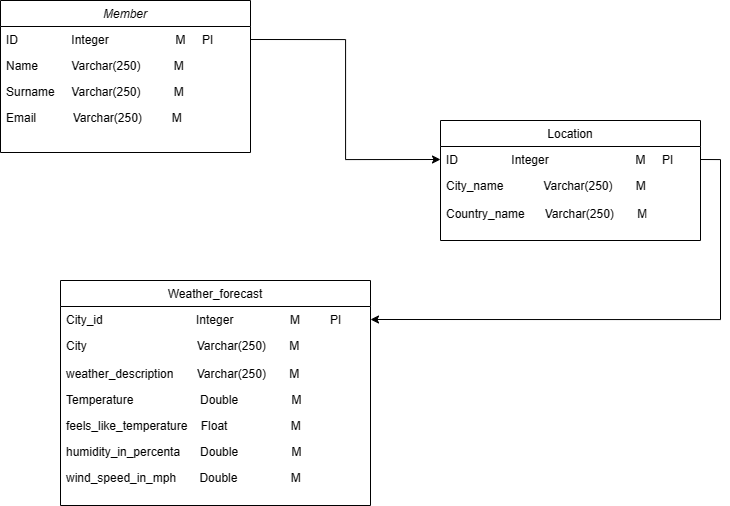

The diagram above was exported from draw.io. Its source (the exported page's mxGraphModel, read from the mxfile embedded in the PNG):
<mxGraphModel dx="1532" dy="832" grid="1" gridSize="10" guides="1" tooltips="1" connect="1" arrows="1" fold="1" page="1" pageScale="1" pageWidth="827" pageHeight="1169" math="0" shadow="0">
  <root>
    <mxCell id="WIyWlLk6GJQsqaUBKTNV-0" />
    <mxCell id="WIyWlLk6GJQsqaUBKTNV-1" parent="WIyWlLk6GJQsqaUBKTNV-0" />
    <mxCell id="zkfFHV4jXpPFQw0GAbJ--0" value="Member" style="swimlane;fontStyle=2;align=center;verticalAlign=top;childLayout=stackLayout;horizontal=1;startSize=26;horizontalStack=0;resizeParent=1;resizeLast=0;collapsible=1;marginBottom=0;rounded=0;shadow=0;strokeWidth=1;" parent="WIyWlLk6GJQsqaUBKTNV-1" vertex="1">
      <mxGeometry x="70" y="50" width="250" height="152" as="geometry">
        <mxRectangle x="230" y="140" width="160" height="26" as="alternateBounds" />
      </mxGeometry>
    </mxCell>
    <mxCell id="zkfFHV4jXpPFQw0GAbJ--1" value="ID                Integer                    M     PI" style="text;align=left;verticalAlign=top;spacingLeft=4;spacingRight=4;overflow=hidden;rotatable=0;points=[[0,0.5],[1,0.5]];portConstraint=eastwest;" parent="zkfFHV4jXpPFQw0GAbJ--0" vertex="1">
      <mxGeometry y="26" width="250" height="26" as="geometry" />
    </mxCell>
    <mxCell id="zkfFHV4jXpPFQw0GAbJ--2" value="Name          Varchar(250)          M" style="text;align=left;verticalAlign=top;spacingLeft=4;spacingRight=4;overflow=hidden;rotatable=0;points=[[0,0.5],[1,0.5]];portConstraint=eastwest;rounded=0;shadow=0;html=0;" parent="zkfFHV4jXpPFQw0GAbJ--0" vertex="1">
      <mxGeometry y="52" width="250" height="26" as="geometry" />
    </mxCell>
    <mxCell id="zkfFHV4jXpPFQw0GAbJ--3" value="Surname     Varchar(250)          M" style="text;align=left;verticalAlign=top;spacingLeft=4;spacingRight=4;overflow=hidden;rotatable=0;points=[[0,0.5],[1,0.5]];portConstraint=eastwest;rounded=0;shadow=0;html=0;" parent="zkfFHV4jXpPFQw0GAbJ--0" vertex="1">
      <mxGeometry y="78" width="250" height="26" as="geometry" />
    </mxCell>
    <mxCell id="zkfFHV4jXpPFQw0GAbJ--5" value="Email           Varchar(250)         M" style="text;align=left;verticalAlign=top;spacingLeft=4;spacingRight=4;overflow=hidden;rotatable=0;points=[[0,0.5],[1,0.5]];portConstraint=eastwest;" parent="zkfFHV4jXpPFQw0GAbJ--0" vertex="1">
      <mxGeometry y="104" width="250" height="48" as="geometry" />
    </mxCell>
    <mxCell id="zkfFHV4jXpPFQw0GAbJ--6" value="Location" style="swimlane;fontStyle=0;align=center;verticalAlign=top;childLayout=stackLayout;horizontal=1;startSize=26;horizontalStack=0;resizeParent=1;resizeLast=0;collapsible=1;marginBottom=0;rounded=0;shadow=0;strokeWidth=1;" parent="WIyWlLk6GJQsqaUBKTNV-1" vertex="1">
      <mxGeometry x="510" y="170" width="260" height="120" as="geometry">
        <mxRectangle x="130" y="380" width="160" height="26" as="alternateBounds" />
      </mxGeometry>
    </mxCell>
    <mxCell id="zkfFHV4jXpPFQw0GAbJ--7" value="ID                Integer                          M     PI" style="text;align=left;verticalAlign=top;spacingLeft=4;spacingRight=4;overflow=hidden;rotatable=0;points=[[0,0.5],[1,0.5]];portConstraint=eastwest;" parent="zkfFHV4jXpPFQw0GAbJ--6" vertex="1">
      <mxGeometry y="26" width="260" height="26" as="geometry" />
    </mxCell>
    <mxCell id="zkfFHV4jXpPFQw0GAbJ--8" value="City_name            Varchar(250)       M" style="text;align=left;verticalAlign=top;spacingLeft=4;spacingRight=4;overflow=hidden;rotatable=0;points=[[0,0.5],[1,0.5]];portConstraint=eastwest;rounded=0;shadow=0;html=0;" parent="zkfFHV4jXpPFQw0GAbJ--6" vertex="1">
      <mxGeometry y="52" width="260" height="58" as="geometry" />
    </mxCell>
    <mxCell id="zkfFHV4jXpPFQw0GAbJ--17" value="Weather_forecast" style="swimlane;fontStyle=0;align=center;verticalAlign=top;childLayout=stackLayout;horizontal=1;startSize=26;horizontalStack=0;resizeParent=1;resizeLast=0;collapsible=1;marginBottom=0;rounded=0;shadow=0;strokeWidth=1;" parent="WIyWlLk6GJQsqaUBKTNV-1" vertex="1">
      <mxGeometry x="130" y="330" width="310" height="225" as="geometry">
        <mxRectangle x="550" y="140" width="160" height="26" as="alternateBounds" />
      </mxGeometry>
    </mxCell>
    <mxCell id="zkfFHV4jXpPFQw0GAbJ--19" value="City_id                            Integer                 M         PI" style="text;align=left;verticalAlign=top;spacingLeft=4;spacingRight=4;overflow=hidden;rotatable=0;points=[[0,0.5],[1,0.5]];portConstraint=eastwest;rounded=0;shadow=0;html=0;" parent="zkfFHV4jXpPFQw0GAbJ--17" vertex="1">
      <mxGeometry y="26" width="310" height="26" as="geometry" />
    </mxCell>
    <mxCell id="zkfFHV4jXpPFQw0GAbJ--20" value="City                                 Varchar(250)       M" style="text;align=left;verticalAlign=top;spacingLeft=4;spacingRight=4;overflow=hidden;rotatable=0;points=[[0,0.5],[1,0.5]];portConstraint=eastwest;rounded=0;shadow=0;html=0;" parent="zkfFHV4jXpPFQw0GAbJ--17" vertex="1">
      <mxGeometry y="52" width="310" height="28" as="geometry" />
    </mxCell>
    <mxCell id="SmxFJhif-pdnecf2qBC6-21" value="weather_description       Varchar(250)       M" style="text;align=left;verticalAlign=top;spacingLeft=4;spacingRight=4;overflow=hidden;rotatable=0;points=[[0,0.5],[1,0.5]];portConstraint=eastwest;rounded=0;shadow=0;html=0;" vertex="1" parent="zkfFHV4jXpPFQw0GAbJ--17">
      <mxGeometry y="80" width="310" height="26" as="geometry" />
    </mxCell>
    <mxCell id="zkfFHV4jXpPFQw0GAbJ--21" value="Temperature                    Double                M" style="text;align=left;verticalAlign=top;spacingLeft=4;spacingRight=4;overflow=hidden;rotatable=0;points=[[0,0.5],[1,0.5]];portConstraint=eastwest;rounded=0;shadow=0;html=0;" parent="zkfFHV4jXpPFQw0GAbJ--17" vertex="1">
      <mxGeometry y="106" width="310" height="26" as="geometry" />
    </mxCell>
    <mxCell id="zkfFHV4jXpPFQw0GAbJ--22" value="feels_like_temperature    Float                   M" style="text;align=left;verticalAlign=top;spacingLeft=4;spacingRight=4;overflow=hidden;rotatable=0;points=[[0,0.5],[1,0.5]];portConstraint=eastwest;rounded=0;shadow=0;html=0;" parent="zkfFHV4jXpPFQw0GAbJ--17" vertex="1">
      <mxGeometry y="132" width="310" height="26" as="geometry" />
    </mxCell>
    <mxCell id="zkfFHV4jXpPFQw0GAbJ--24" value="humidity_in_percenta      Double                M" style="text;align=left;verticalAlign=top;spacingLeft=4;spacingRight=4;overflow=hidden;rotatable=0;points=[[0,0.5],[1,0.5]];portConstraint=eastwest;" parent="zkfFHV4jXpPFQw0GAbJ--17" vertex="1">
      <mxGeometry y="158" width="310" height="26" as="geometry" />
    </mxCell>
    <mxCell id="zkfFHV4jXpPFQw0GAbJ--25" value="wind_speed_in_mph       Double                M" style="text;align=left;verticalAlign=top;spacingLeft=4;spacingRight=4;overflow=hidden;rotatable=0;points=[[0,0.5],[1,0.5]];portConstraint=eastwest;" parent="zkfFHV4jXpPFQw0GAbJ--17" vertex="1">
      <mxGeometry y="184" width="310" height="26" as="geometry" />
    </mxCell>
    <mxCell id="SmxFJhif-pdnecf2qBC6-12" style="edgeStyle=orthogonalEdgeStyle;rounded=0;orthogonalLoop=1;jettySize=auto;html=1;exitX=1;exitY=0.5;exitDx=0;exitDy=0;entryX=0;entryY=0.5;entryDx=0;entryDy=0;" edge="1" parent="WIyWlLk6GJQsqaUBKTNV-1" source="zkfFHV4jXpPFQw0GAbJ--1" target="zkfFHV4jXpPFQw0GAbJ--7">
      <mxGeometry relative="1" as="geometry" />
    </mxCell>
    <mxCell id="SmxFJhif-pdnecf2qBC6-13" style="edgeStyle=orthogonalEdgeStyle;rounded=0;orthogonalLoop=1;jettySize=auto;html=1;exitX=1;exitY=0.5;exitDx=0;exitDy=0;entryX=1;entryY=0.5;entryDx=0;entryDy=0;" edge="1" parent="WIyWlLk6GJQsqaUBKTNV-1" source="zkfFHV4jXpPFQw0GAbJ--7" target="zkfFHV4jXpPFQw0GAbJ--19">
      <mxGeometry relative="1" as="geometry" />
    </mxCell>
    <mxCell id="SmxFJhif-pdnecf2qBC6-20" value="Country_name      Varchar(250)       M" style="text;align=left;verticalAlign=top;spacingLeft=4;spacingRight=4;overflow=hidden;rotatable=0;points=[[0,0.5],[1,0.5]];portConstraint=eastwest;rounded=0;shadow=0;html=0;" vertex="1" parent="WIyWlLk6GJQsqaUBKTNV-1">
      <mxGeometry x="510" y="250" width="210" height="30" as="geometry" />
    </mxCell>
  </root>
</mxGraphModel>